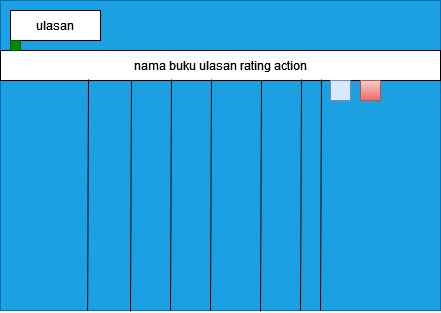

The diagram above was exported from draw.io. Its source (the exported page's mxGraphModel, read from the mxfile embedded in the PNG):
<mxGraphModel dx="794" dy="414" grid="1" gridSize="10" guides="1" tooltips="1" connect="1" arrows="1" fold="1" page="1" pageScale="1" pageWidth="850" pageHeight="1100" math="0" shadow="0">
  <root>
    <mxCell id="0" />
    <mxCell id="1" parent="0" />
    <mxCell id="KROZx0pABclJztz1Shao-1" value="" style="rounded=0;whiteSpace=wrap;html=1;fillColor=#1ba1e2;fontColor=#ffffff;strokeColor=#006EAF;" vertex="1" parent="1">
      <mxGeometry x="230" y="80" width="440" height="310" as="geometry" />
    </mxCell>
    <mxCell id="KROZx0pABclJztz1Shao-2" value="ulasan" style="rounded=0;whiteSpace=wrap;html=1;" vertex="1" parent="1">
      <mxGeometry x="240" y="90" width="90" height="30" as="geometry" />
    </mxCell>
    <mxCell id="KROZx0pABclJztz1Shao-3" value="nama buku ulasan rating action" style="rounded=0;whiteSpace=wrap;html=1;" vertex="1" parent="1">
      <mxGeometry x="230" y="130" width="440" height="30" as="geometry" />
    </mxCell>
    <mxCell id="KROZx0pABclJztz1Shao-4" value="" style="endArrow=none;html=1;rounded=0;exitX=0.198;exitY=1.013;exitDx=0;exitDy=0;exitPerimeter=0;entryX=0.2;entryY=1.1;entryDx=0;entryDy=0;entryPerimeter=0;" edge="1" parent="1">
      <mxGeometry width="50" height="50" relative="1" as="geometry">
        <mxPoint x="317.1199999999999" y="390" as="sourcePoint" />
        <mxPoint x="318" y="158.97" as="targetPoint" />
      </mxGeometry>
    </mxCell>
    <mxCell id="KROZx0pABclJztz1Shao-5" value="" style="endArrow=none;html=1;rounded=0;exitX=0.198;exitY=1.013;exitDx=0;exitDy=0;exitPerimeter=0;entryX=0.2;entryY=1.1;entryDx=0;entryDy=0;entryPerimeter=0;" edge="1" parent="1">
      <mxGeometry width="50" height="50" relative="1" as="geometry">
        <mxPoint x="360" y="391" as="sourcePoint" />
        <mxPoint x="361" y="160" as="targetPoint" />
      </mxGeometry>
    </mxCell>
    <mxCell id="KROZx0pABclJztz1Shao-6" value="" style="endArrow=none;html=1;rounded=0;exitX=0.198;exitY=1.013;exitDx=0;exitDy=0;exitPerimeter=0;entryX=0.2;entryY=1.1;entryDx=0;entryDy=0;entryPerimeter=0;" edge="1" parent="1">
      <mxGeometry width="50" height="50" relative="1" as="geometry">
        <mxPoint x="400" y="390" as="sourcePoint" />
        <mxPoint x="401" y="159" as="targetPoint" />
      </mxGeometry>
    </mxCell>
    <mxCell id="KROZx0pABclJztz1Shao-7" value="" style="endArrow=none;html=1;rounded=0;exitX=0.198;exitY=1.013;exitDx=0;exitDy=0;exitPerimeter=0;entryX=0.2;entryY=1.1;entryDx=0;entryDy=0;entryPerimeter=0;" edge="1" parent="1">
      <mxGeometry width="50" height="50" relative="1" as="geometry">
        <mxPoint x="440" y="390" as="sourcePoint" />
        <mxPoint x="441" y="159" as="targetPoint" />
      </mxGeometry>
    </mxCell>
    <mxCell id="KROZx0pABclJztz1Shao-8" value="" style="rounded=0;whiteSpace=wrap;html=1;fillColor=#008a00;fontColor=#ffffff;strokeColor=#005700;" vertex="1" parent="1">
      <mxGeometry x="240" y="120" width="10" height="10" as="geometry" />
    </mxCell>
    <mxCell id="KROZx0pABclJztz1Shao-9" value="" style="endArrow=none;html=1;rounded=0;exitX=0.198;exitY=1.013;exitDx=0;exitDy=0;exitPerimeter=0;entryX=0.2;entryY=1.1;entryDx=0;entryDy=0;entryPerimeter=0;" edge="1" parent="1">
      <mxGeometry width="50" height="50" relative="1" as="geometry">
        <mxPoint x="490" y="391" as="sourcePoint" />
        <mxPoint x="491" y="160" as="targetPoint" />
      </mxGeometry>
    </mxCell>
    <mxCell id="KROZx0pABclJztz1Shao-10" value="" style="endArrow=none;html=1;rounded=0;exitX=0.198;exitY=1.013;exitDx=0;exitDy=0;exitPerimeter=0;entryX=0.2;entryY=1.1;entryDx=0;entryDy=0;entryPerimeter=0;" edge="1" parent="1">
      <mxGeometry width="50" height="50" relative="1" as="geometry">
        <mxPoint x="530" y="390" as="sourcePoint" />
        <mxPoint x="531" y="159" as="targetPoint" />
      </mxGeometry>
    </mxCell>
    <mxCell id="KROZx0pABclJztz1Shao-11" value="" style="rounded=0;whiteSpace=wrap;html=1;fillColor=#dae8fc;strokeColor=#6c8ebf;" vertex="1" parent="1">
      <mxGeometry x="560" y="160" width="20" height="20" as="geometry" />
    </mxCell>
    <mxCell id="KROZx0pABclJztz1Shao-12" value="" style="rounded=0;whiteSpace=wrap;html=1;fillColor=#f8cecc;gradientColor=#ea6b66;strokeColor=#b85450;" vertex="1" parent="1">
      <mxGeometry x="590" y="160" width="20" height="20" as="geometry" />
    </mxCell>
    <mxCell id="KROZx0pABclJztz1Shao-13" value="" style="endArrow=none;html=1;rounded=0;exitX=0.198;exitY=1.013;exitDx=0;exitDy=0;exitPerimeter=0;entryX=0.2;entryY=1.1;entryDx=0;entryDy=0;entryPerimeter=0;" edge="1" parent="1">
      <mxGeometry width="50" height="50" relative="1" as="geometry">
        <mxPoint x="550" y="390" as="sourcePoint" />
        <mxPoint x="551" y="159" as="targetPoint" />
      </mxGeometry>
    </mxCell>
  </root>
</mxGraphModel>